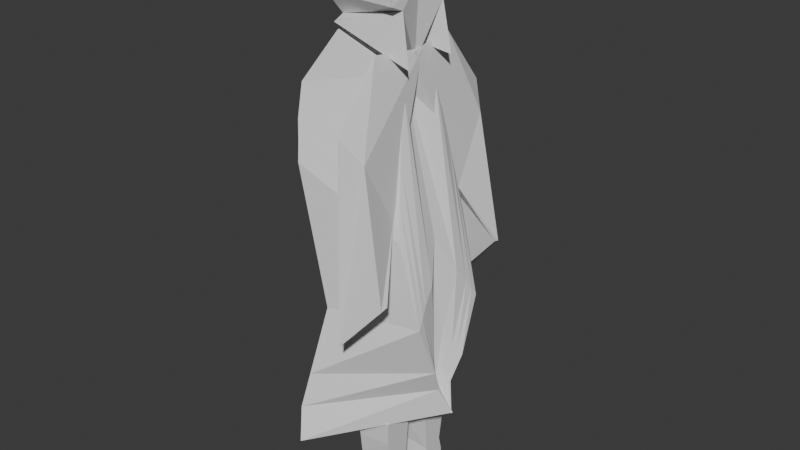 # Source: untitled.blend  (saved by Blender 4.0.36; exported with 4.5.12 LTS)
import bpy
from mathutils import Matrix  # noqa: F401  (used for matrix-valued properties, if any)

bpy.ops.wm.read_factory_settings(use_empty=True)
scene = bpy.context.scene
scene.name = 'Scene'

# ---- collections
col_refs = bpy.data.collections.new('refs'); scene.collection.children.link(col_refs)
col_turnaround = bpy.data.collections.new('turnaround'); scene.collection.children.link(col_turnaround)

# ---- world
world_world = bpy.data.worlds.new('World'); scene.world = world_world
world_world.use_nodes = True; world_world.node_tree.nodes.clear()
_N = world_world.node_tree.nodes; _L = world_world.node_tree.links
n0 = _N.new('ShaderNodeOutputWorld'); n0.name = 'World Output'; n0.location = (300, 300)
n1 = _N.new('ShaderNodeBackground'); n1.name = 'Background'; n1.location = (10, 300)
n1.inputs[0].default_value = (0.05088, 0.05088, 0.05088, 1.0)
_L.new(n1.outputs[0], n0.inputs[0])
n0.is_active_output = True
world_world.color = (0.05088, 0.05088, 0.05088)
world_world.use_sun_shadow = False
world_world.sun_shadow_jitter_overblur = 0.0

# ---- meshes
me_cube_005 = bpy.data.meshes.new('Cube.005')
me_cube_005.from_pydata([(-0.6587, -0.01817, 1.796), (2.205, 0.3244, 1.004), (-0.1648, 0.77, 0.3584), (-0.6135, 0.5268, 1.674), (-0.02844, 0.4841, 0.9976), (1.674, -0.04963, 1.409), (2.378, -0.009041, 0.4796), (1.704, 0.3494, 1.396), (-0.1972, -0.02667, 0.724), (-0.03723, 0.2986, 2.235), (1.815, -0.02367, 0.6687), (0.6353, -0.02918, 2.252), (1.129, 0.6238, 0.9802), (0.5699, -0.05842, 1.995), (1.114, 0.7612, 0.9707), (1.128, 0.3663, 2.185), (2.054, 0.6038, 1.192), (1.286, -0.04402, 2.158), (2.037, 0.6553, 1.182), (1.147, 0.3806, 2.167), (1.134, 0.3406, 1.532), (1.124, 0.7181, 1.91), (1.504, 0.6123, 1.791), (1.555, 0.355, 1.489), (0.00295, 0.3462, 2.274), (-0.2451, 0.2605, 2.694), (1.607, 0.2178, 2.118), (0.8923, 0.2349, 2.682), (-0.35, -0.04747, 2.225), (-0.4723, -0.004598, 2.708), (-0.01893, -0.013, 2.229), (0.07958, -0.013, 2.723), (-0.2437, 0.329, 2.385), (1.41, 0.3035, 2.375), (1.286, -0.013, 2.454), (-0.6939, -0.004598, 2.333), (-0.09805, 0.2262, 2.288), (1.41, 0.2006, 2.348), (1.188, -0.013, 2.085), (-0.5215, -0.004598, 2.259), (-0.5635, 0.3462, 2.513), (1.163, 0.3035, 2.569), (0.8431, -0.013, 2.717), (-0.7185, -0.004598, 2.387), (0.4825, 0.1343, -0.007066), (0.4809, 0.05932, 0.4446), (0.4851, 0.2626, -0.02309), (0.4877, 0.3867, 0.4369), (1.317, 0.145, -0.01241), (1.315, 0.07768, 0.5222), (1.32, 0.2858, -0.005576), (1.322, 0.3322, 0.4302), (0.4838, 0.1985, -0.03912), (0.4841, 0.215, 0.4369), (1.318, 0.1926, -0.03377), (1.318, 0.2308, 0.4638), (0.4825, 0.1339, 0.1294), (0.4864, 0.3263, 0.2087), (1.32, 0.2851, 0.1304), (1.317, 0.1295, 0.1211), (1.318, 0.2092, 0.1695), (0.4841, 0.215, 0.1695), (0.4857, 0.291, 0.1367), (1.321, 0.3143, 0.05209), (1.316, 0.112, 0.05185), (1.318, 0.2092, 0.03582), (0.4841, 0.215, 0.03582), (0.4821, 0.1178, 0.05185), (0.4818, 0.1013, 0.2925), (0.4868, 0.3428, 0.3084), (1.321, 0.333, 0.3187), (1.316, 0.112, 0.2765), (1.318, 0.2092, 0.3032), (0.4841, 0.215, 0.3032), (-0.05336, 0.3314, 1.219), (-0.7653, 0.4127, 2.004), (1.83, -0.01635, 0.5271), (2.077, 0.1374, 1.17), (-0.1594, 0.3973, 0.4562), (1.28, 0.1601, 2.081), (-0.2126, 0.6271, 0.677), (2.254, 0.1577, 0.7389), (1.744, -0.03665, 1.039), (-0.4673, -0.02242, 1.239), (1.9, 0.06051, 0.8497), (-0.387, 0.3644, 0.8453), (-0.3063, 0.6998, 0.514), (2.136, 0.07289, 0.611), (1.78, -0.03005, 0.8506), (-0.3316, -0.02458, 0.9607), (1.864, 0.02142, 0.6857), (-0.2712, 0.3811, 0.6474), (-0.04078, 0.4085, 1.107), (-0.7416, 0.4703, 1.852), (2.107, -0.01266, 0.5031), (2.135, 0.2318, 1.094), (-0.4417, 0.5855, 0.4032), (1.494, 0.2557, 1.735), (2.079, 0.1096, 0.7938), (-0.299, 0.497, 0.7603), (-0.2365, 0.542, 0.5839), (2.002, 0.04741, 0.6479), (-0.03461, 0.4463, 1.052), (-0.6678, 0.4986, 1.759), (2.243, -0.01085, 0.4914), (-0.2558, 0.5621, 0.7187), (-0.2313, 0.6209, 0.5345), (2.179, 0.2781, 1.048), (-0.3497, 0.6778, 0.3593), (1.599, 0.3025, 1.565), (2.166, 0.1336, 0.7663), (2.069, 0.06015, 0.6294)], [], [(102, 103, 3, 4), (4, 3, 7, 1), (80, 4, 1, 81), (105, 102, 4, 80), (84, 77, 5, 82), (79, 75, 9, 11), (78, 76, 10, 8), (77, 79, 11, 5), (20, 13, 15, 21), (21, 15, 19, 22), (22, 19, 17, 23), (23, 17, 13, 20), (14, 18, 16, 12), (19, 15, 13, 17), (16, 23, 20, 12), (18, 22, 23, 16), (14, 21, 22, 18), (12, 20, 21, 14), (43, 29, 25, 40), (40, 25, 27, 41), (27, 25, 29, 31), (24, 26, 30, 28), (41, 27, 31, 42), (37, 33, 34, 38), (36, 32, 33, 37), (39, 35, 32, 36), (28, 39, 36, 24), (24, 36, 37, 26), (26, 37, 38, 30), (33, 41, 42, 34), (32, 40, 41, 33), (35, 43, 40, 32), (73, 53, 47, 69), (69, 47, 51, 70), (72, 55, 49, 71), (71, 49, 45, 68), (52, 54, 48, 44), (55, 53, 45, 49), (51, 47, 53, 55), (46, 50, 54, 52), (70, 51, 55, 72), (68, 45, 53, 73), (67, 56, 61, 66), (63, 58, 60, 65), (64, 59, 56, 67), (65, 60, 59, 64), (62, 57, 58, 63), (66, 61, 57, 62), (52, 66, 62, 46), (46, 62, 63, 50), (54, 65, 64, 48), (48, 64, 67, 44), (50, 63, 65, 54), (44, 67, 66, 52), (56, 68, 73, 61), (58, 70, 72, 60), (59, 71, 68, 56), (60, 72, 71, 59), (57, 69, 70, 58), (61, 73, 69, 57), (95, 97, 79, 77), (96, 94, 76, 78), (97, 93, 75, 79), (98, 95, 77, 84), (83, 0, 74, 85), (0, 9, 75, 74), (89, 83, 85, 91), (101, 98, 84, 90), (90, 84, 82, 88), (106, 105, 80, 86), (86, 80, 81, 87), (2, 86, 87, 6), (108, 106, 86, 2), (76, 90, 88, 10), (94, 101, 90, 76), (8, 89, 91, 78), (104, 111, 101, 94), (78, 91, 100, 96), (91, 85, 99, 100), (111, 110, 98, 101), (110, 107, 95, 98), (109, 103, 93, 97), (108, 104, 94, 96), (107, 109, 97, 95), (85, 74, 92, 99), (74, 75, 93, 92), (1, 7, 109, 107), (2, 6, 104, 108), (7, 3, 103, 109), (81, 1, 107, 110), (87, 81, 110, 111), (6, 87, 111, 104), (96, 100, 106, 108), (100, 99, 105, 106), (99, 92, 102, 105), (92, 93, 103, 102)])
_uv = me_cube_005.uv_layers.new(name='UVMap')
_uv.uv.foreach_set('vector', [0.5, 0.2345, 0.625, 0.2345, 0.625, 0.25, 0.5, 0.25, 0.5, 0.25, 0.625, 0.25, 0.625, 0.5, 0.5, 0.5, 0.4375, 0.25, 0.5, 0.25, 0.5, 0.5, 0.4375, 0.5, 0.4375, 0.2345, 0.5, 0.2345, 0.5, 0.25, 0.4375, 0.25, 0.4375, 0.5625, 0.5, 0.5625, 0.5, 0.625, 0.4375, 0.625, 0.625, 0.5625, 0.875, 0.5625, 0.875, 0.625, 0.625, 0.625, 0.125, 0.5625, 0.375, 0.5625, 0.375, 0.625, 0.125, 0.625, 0.5, 0.5625, 0.625, 0.5625, 0.625, 0.625, 0.5, 0.625, 0.5, 0.0, 0.625, 0.0, 0.625, 0.25, 0.5, 0.25, 0.5, 0.25, 0.625, 0.25, 0.625, 0.5, 0.5, 0.5, 0.5, 0.5, 0.625, 0.5, 0.625, 0.75, 0.5, 0.75, 0.5, 0.75, 0.625, 0.75, 0.625, 1.0, 0.5, 1.0, 0.125, 0.5, 0.375, 0.5, 0.375, 0.75, 0.125, 0.75, 0.625, 0.5, 0.875, 0.5, 0.875, 0.75, 0.625, 0.75, 0.375, 0.75, 0.5, 0.75, 0.5, 1.0, 0.375, 1.0, 0.375, 0.5, 0.5, 0.5, 0.5, 0.75, 0.375, 0.75, 0.375, 0.25, 0.5, 0.25, 0.5, 0.5, 0.375, 0.5, 0.375, 0.0, 0.5, 0.0, 0.5, 0.25, 0.375, 0.25, 0.5625, 0.125, 0.625, 0.125, 0.625, 0.25, 0.5625, 0.25, 0.5625, 0.25, 0.625, 0.25, 0.625, 0.5, 0.5625, 0.5, 0.625, 0.5, 0.875, 0.5, 0.875, 0.625, 0.625, 0.625, 0.125, 0.5, 0.375, 0.5, 0.375, 0.625, 0.125, 0.625, 0.5625, 0.5, 0.625, 0.5, 0.625, 0.625, 0.5625, 0.625, 0.4375, 0.5, 0.5, 0.5, 0.5, 0.625, 0.4375, 0.625, 0.4375, 0.25, 0.5, 0.25, 0.5, 0.5, 0.4375, 0.5, 0.4375, 0.125, 0.5, 0.125, 0.5, 0.25, 0.4375, 0.25, 0.375, 0.125, 0.4375, 0.125, 0.4375, 0.25, 0.375, 0.25, 0.375, 0.25, 0.4375, 0.25, 0.4375, 0.5, 0.375, 0.5, 0.375, 0.5, 0.4375, 0.5, 0.4375, 0.625, 0.375, 0.625, 0.5, 0.5, 0.5625, 0.5, 0.5625, 0.625, 0.5, 0.625, 0.5, 0.25, 0.5625, 0.25, 0.5625, 0.5, 0.5, 0.5, 0.5, 0.125, 0.5625, 0.125, 0.5625, 0.25, 0.5, 0.25, 0.5625, 0.125, 0.625, 0.125, 0.625, 0.25, 0.5625, 0.25, 0.5625, 0.25, 0.625, 0.25, 0.625, 0.5, 0.5625, 0.5, 0.5625, 0.625, 0.625, 0.625, 0.625, 0.75, 0.5625, 0.75, 0.5625, 0.75, 0.625, 0.75, 0.625, 1.0, 0.5625, 1.0, 0.125, 0.625, 0.375, 0.625, 0.375, 0.75, 0.125, 0.75, 0.625, 0.625, 0.875, 0.625, 0.875, 0.75, 0.625, 0.75, 0.625, 0.5, 0.875, 0.5, 0.875, 0.625, 0.625, 0.625, 0.125, 0.5, 0.375, 0.5, 0.375, 0.625, 0.125, 0.625, 0.5625, 0.5, 0.625, 0.5, 0.625, 0.625, 0.5625, 0.625, 0.5625, 0.0, 0.625, 0.0, 0.625, 0.125, 0.5625, 0.125, 0.4375, 0.0, 0.5, 0.0, 0.5, 0.125, 0.4375, 0.125, 0.4375, 0.5, 0.5, 0.5, 0.5, 0.625, 0.4375, 0.625, 0.4375, 0.75, 0.5, 0.75, 0.5, 1.0, 0.4375, 1.0, 0.4375, 0.625, 0.5, 0.625, 0.5, 0.75, 0.4375, 0.75, 0.5, 0.25, 0.5, 0.25, 0.5, 0.5, 0.4375, 0.5, 0.4375, 0.125, 0.5, 0.125, 0.5, 0.25, 0.5, 0.25, 0.375, 0.125, 0.4375, 0.125, 0.5, 0.25, 0.375, 0.25, 0.375, 0.25, 0.5, 0.25, 0.4375, 0.5, 0.375, 0.5, 0.375, 0.625, 0.4375, 0.625, 0.4375, 0.75, 0.375, 0.75, 0.375, 0.75, 0.4375, 0.75, 0.4375, 1.0, 0.375, 1.0, 0.375, 0.5, 0.4375, 0.5, 0.4375, 0.625, 0.375, 0.625, 0.375, 0.0, 0.4375, 0.0, 0.4375, 0.125, 0.375, 0.125, 0.5, 0.0, 0.5625, 0.0, 0.5625, 0.125, 0.5, 0.125, 0.5, 0.5, 0.5625, 0.5, 0.5625, 0.625, 0.5, 0.625, 0.5, 0.75, 0.5625, 0.75, 0.5625, 1.0, 0.5, 1.0, 0.5, 0.625, 0.5625, 0.625, 0.5625, 0.75, 0.5, 0.75, 0.5, 0.25, 0.5625, 0.25, 0.5625, 0.5, 0.5, 0.5, 0.5, 0.125, 0.5625, 0.125, 0.5625, 0.25, 0.5, 0.25, 0.5, 0.5309, 0.625, 0.5309, 0.625, 0.5625, 0.5, 0.5625, 0.125, 0.5309, 0.375, 0.5309, 0.375, 0.5625, 0.125, 0.5625, 0.625, 0.5309, 0.875, 0.5309, 0.875, 0.5625, 0.625, 0.5625, 0.4375, 0.5309, 0.5, 0.5309, 0.5, 0.5625, 0.4375, 0.5625, 0.4375, 0.125, 0.5, 0.125, 0.5, 0.1875, 0.4375, 0.1875, 0.5, 0.125, 0.625, 0.125, 0.625, 0.1875, 0.5, 0.1875, 0.4057, 0.125, 0.4375, 0.125, 0.4375, 0.1875, 0.4057, 0.1875, 0.4057, 0.5309, 0.4375, 0.5309, 0.4375, 0.5625, 0.4057, 0.5625, 0.4057, 0.5625, 0.4375, 0.5625, 0.4375, 0.625, 0.4057, 0.625, 0.4057, 0.2345, 0.4375, 0.2345, 0.4375, 0.25, 0.4057, 0.25, 0.4057, 0.25, 0.4375, 0.25, 0.4375, 0.5, 0.4057, 0.5, 0.375, 0.25, 0.4057, 0.25, 0.4057, 0.5, 0.375, 0.5, 0.375, 0.2345, 0.4057, 0.2345, 0.4057, 0.25, 0.375, 0.25, 0.375, 0.5625, 0.4057, 0.5625, 0.4057, 0.625, 0.375, 0.625, 0.375, 0.5309, 0.4057, 0.5309, 0.4057, 0.5625, 0.375, 0.5625, 0.375, 0.125, 0.4057, 0.125, 0.4057, 0.1875, 0.375, 0.1875, 0.375, 0.5155, 0.4057, 0.5155, 0.4057, 0.5309, 0.375, 0.5309, 0.375, 0.1875, 0.4057, 0.1875, 0.4057, 0.2191, 0.375, 0.2191, 0.4057, 0.1875, 0.4375, 0.1875, 0.4375, 0.2191, 0.4057, 0.2191, 0.4057, 0.5155, 0.4375, 0.5155, 0.4375, 0.5309, 0.4057, 0.5309, 0.4375, 0.5155, 0.5, 0.5155, 0.5, 0.5309, 0.4375, 0.5309, 0.625, 0.5155, 0.875, 0.5155, 0.875, 0.5309, 0.625, 0.5309, 0.125, 0.5155, 0.375, 0.5155, 0.375, 0.5309, 0.125, 0.5309, 0.5, 0.5155, 0.625, 0.5155, 0.625, 0.5309, 0.5, 0.5309, 0.4375, 0.1875, 0.5, 0.1875, 0.5, 0.2191, 0.4375, 0.2191, 0.5, 0.1875, 0.625, 0.1875, 0.625, 0.2191, 0.5, 0.2191, 0.5, 0.5, 0.625, 0.5, 0.625, 0.5155, 0.5, 0.5155, 0.125, 0.5, 0.375, 0.5, 0.375, 0.5155, 0.125, 0.5155, 0.625, 0.5, 0.875, 0.5, 0.875, 0.5155, 0.625, 0.5155, 0.4375, 0.5, 0.5, 0.5, 0.5, 0.5155, 0.4375, 0.5155, 0.4057, 0.5, 0.4375, 0.5, 0.4375, 0.5155, 0.4057, 0.5155, 0.375, 0.5, 0.4057, 0.5, 0.4057, 0.5155, 0.375, 0.5155, 0.375, 0.2191, 0.4057, 0.2191, 0.4057, 0.2345, 0.375, 0.2345, 0.4057, 0.2191, 0.4375, 0.2191, 0.4375, 0.2345, 0.4057, 0.2345, 0.4375, 0.2191, 0.5, 0.2191, 0.5, 0.2345, 0.4375, 0.2345, 0.5, 0.2191, 0.625, 0.2191, 0.625, 0.2345, 0.5, 0.2345])
me_cube_005.update()
arm_armature = bpy.data.armatures.new('Armature')  # bones are not reproduced

# ---- objects
ob_front_reference = bpy.data.objects.new('Front reference', None)
ob_side_reference_001 = bpy.data.objects.new('Side reference.001', None)
ob_armature = bpy.data.objects.new('Armature', arm_armature)
ob_cube = bpy.data.objects.new('Cube', me_cube_005)

# ---- transforms, parenting, visibility, modifiers, constraints
ob_front_reference.location = (-3.538, -1.475, -0.5094)
ob_front_reference.rotation_euler = (1.571, -0.0, -1.566)
ob_front_reference.empty_display_type = 'IMAGE'
ob_front_reference.empty_display_size = 5.039
ob_front_reference.empty_image_offset = (-0.5424, -0.009998)
ob_side_reference_001.location = (-5.477, 2.439, -0.441)
ob_side_reference_001.rotation_euler = (1.56, -0.008598, 0.003495)
ob_side_reference_001.empty_display_type = 'IMAGE'
ob_side_reference_001.empty_display_size = 5.014
ob_side_reference_001.empty_image_offset = (0.5576, -0.004552)
ob_armature.location = (0.0, -0.001355, 0.79)
ob_armature.show_in_front = True
ob_cube.location = (-0.02184, 0.0, 0.0)
ob_cube.scale = (0.1692, 0.5355, 0.8598)
_m = ob_cube.modifiers.new('Mirror', 'MIRROR')
_m.use_axis = (False, True, False)

# ---- collection membership
col_refs.objects.link(ob_front_reference)
col_refs.objects.link(ob_side_reference_001)
col_refs.objects.link(ob_armature)
col_turnaround.objects.link(ob_cube)

# ---- scene / render settings (as saved in the file)
scene.frame_start = 1; scene.frame_end = 250; scene.frame_set(3)
scene.render.engine = 'BLENDER_EEVEE_NEXT'
scene.cycles.sampling_pattern = 'TABULATED_SOBOL'
bpy.context.view_layer.update()

# ---- added for rendering (the .blend has no active camera and no usable light): camera, sun
cam_auto = bpy.data.cameras.new('AutoCamera')
cam_auto.lens = 50.0
cam_auto.sensor_width = 36.0
cam_auto.clip_end = 1000.0
ob_auto_camera = bpy.data.objects.new('AutoCamera', cam_auto)
scene.collection.objects.link(ob_auto_camera)
ob_auto_camera.location = (2.49191, -2.85277, 3.05555)
ob_auto_camera.rotation_euler = (1.09748, -7.21219e-08, 0.694738)
scene.camera = ob_auto_camera
light_auto_sun = bpy.data.lights.new('AutoSun', 'SUN')
light_auto_sun.energy = 3.0
light_auto_sun.angle = 0.0523599
ob_auto_sun = bpy.data.objects.new('AutoSun', light_auto_sun)
scene.collection.objects.link(ob_auto_sun)
ob_auto_sun.rotation_euler = (0.872665, 0.174533, 0.523599)
bpy.context.view_layer.update()
